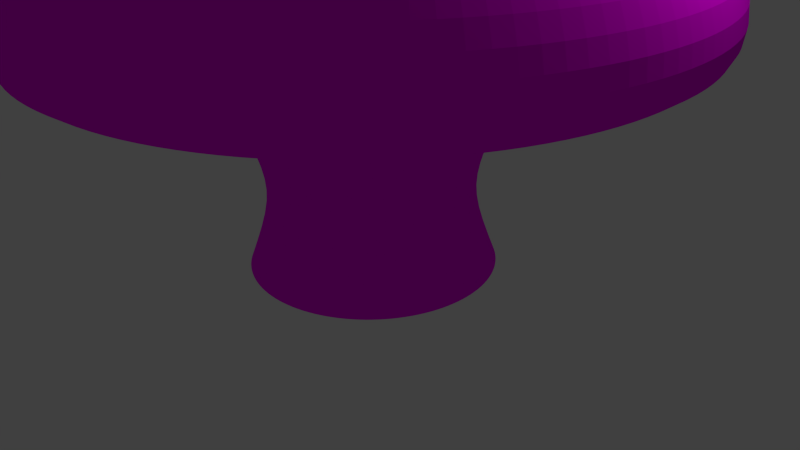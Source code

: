 # Source: shroom1.blend  (saved by Blender 2.67.0; exported with 4.5.12 LTS)
import bpy
from mathutils import Matrix  # noqa: F401  (used for matrix-valued properties, if any)

bpy.ops.wm.read_factory_settings(use_empty=True)
scene = bpy.context.scene
scene.name = 'Scene'

# ---- collections
col_collection_1 = bpy.data.collections.new('Collection 1'); scene.collection.children.link(col_collection_1)

# ---- images (referenced by path relative to the original .blend; pixels are not part of the script)
import os
ASSET_DIR = os.environ.get("B2B_ASSET_DIR", "")  # directory of the original .blend (textures are referenced by path, not embedded)
HERE = os.path.dirname(os.path.abspath(__file__))  # packed textures are extracted next to this script under _unpacked/

def load_image(name, relpath, width, height, colorspace="sRGB"):
    """Load a texture the original file referenced (path relative to the .blend, or extracted next to this script)."""
    p = next((c for c in (os.path.join(HERE, relpath), os.path.join(ASSET_DIR, relpath)) if relpath and os.path.exists(c)), "")
    if p:
        img = bpy.data.images.load(p, check_existing=True)
        img.name = name
    else:  # same state as the original file: an image datablock whose file is absent (Cycles renders it pink)
        img = bpy.data.images.new(name, width, height)
        img.source = "FILE"
        img.filepath = "//" + (relpath or name)
    img.colorspace_settings.name = colorspace
    return img
img_dirt_texture_jpg = load_image('dirt texture.jpg', 'dirt texture.jpg', 1024, 1024, 'sRGB')

# ---- materials (node trees are filled in below, after node groups)
mat_material_001 = bpy.data.materials.new('Material.001')
mat_material_001.alpha_threshold = 0.0
mat_material_001.roughness = 0.5
mat_material_001.line_color = (0.0, 0.0, 0.0, 1.0)

# ---- material node trees
mat_material_001.use_nodes = True; mat_material_001.node_tree.nodes.clear()
_N = mat_material_001.node_tree.nodes; _L = mat_material_001.node_tree.links
n0 = _N.new('ShaderNodeOutputMaterial'); n0.name = 'Material Output'; n0.location = (300, 300)
n0.width = 120
n1 = _N.new('ShaderNodeBsdfDiffuse'); n1.name = 'Diffuse BSDF'; n1.location = (10, 300)
n2 = _N.new('ShaderNodeTexImage'); n2.name = 'Image Texture'; n2.location = (-190, 300)
n2.width = 150
n2.image = img_dirt_texture_jpg
_L.new(n1.outputs[0], n0.inputs[0])
_L.new(n2.outputs[0], n1.inputs[0])
n0.is_active_output = True

# ---- world
world_world = bpy.data.worlds.new('World'); scene.world = world_world
world_world.color = (0.05088, 0.05088, 0.05088)
world_world.use_sun_shadow = False
world_world.sun_shadow_jitter_overblur = 0.0
world_world.cycles.sampling_method = 'MANUAL'
world_world.cycles.sample_map_resolution = 256

# ---- cameras
cam_camera = bpy.data.cameras.new('Camera')
cam_camera.clip_end = 100.0
cam_camera.lens = 35.0
cam_camera.sensor_width = 32.0
cam_camera.sensor_height = 18.0
cam_camera.ortho_scale = 7.314
cam_camera.dof.focus_distance = 0.0

# ---- lights
light_lamp = bpy.data.lights.new('Lamp', 'POINT')
light_lamp.transmission_factor = 0.0
light_lamp.cutoff_distance = 30.0
light_lamp.energy = 100.0
light_lamp.shadow_buffer_clip_start = 1.001
light_lamp.shadow_soft_size = 0.1
light_lamp.shadow_maximum_resolution = 0.006
light_lamp.use_absolute_resolution = True
light_lamp.cycles.use_multiple_importance_sampling = False

# ---- meshes
me_circle = bpy.data.meshes.new('Circle')
me_circle.from_pydata([(9.1e-08, 1.569, 0.0), (-0.3061, 1.539, 0.0), (-0.6005, 1.45, 0.0), (-0.8718, 1.305, 0.0), (-1.11, 1.11, 0.0), (-1.305, 0.8718, 0.0), (-1.45, 0.6005, 0.0), (-1.539, 0.3061, 0.0), (-1.569, -4.598e-08, 0.0), (-1.539, -0.3061, 0.0), (-1.45, -0.6005, 0.0), (-1.305, -0.8718, 0.0), (-1.11, -1.11, 0.0), (-0.8718, -1.305, 0.0), (-0.6005, -1.45, 0.0), (-0.3061, -1.539, 0.0), (6.023e-07, -1.569, 0.0), (0.3061, -1.539, 0.0), (0.6005, -1.45, 0.0), (0.8718, -1.305, 0.0), (1.11, -1.11, 0.0), (1.305, -0.8718, 0.0), (1.45, -0.6005, 0.0), (1.539, -0.3061, 0.0), (1.569, 1.351e-06, 0.0), (1.539, 0.3061, 0.0), (1.45, 0.6005, 0.0), (1.305, 0.8718, 0.0), (1.11, 1.11, 0.0), (0.8718, 1.305, 0.0), (0.6005, 1.45, 0.0), (0.3061, 1.539, 0.0), (2.728e-08, 1.23, 0.8795), (-0.2399, 1.206, 0.8795), (-0.4706, 1.136, 0.8795), (-0.6832, 1.023, 0.8795), (-0.8696, 0.8696, 0.8795), (-1.023, 0.6832, 0.8795), (-1.136, 0.4706, 0.8795), (-1.206, 0.2399, 0.8795), (-1.23, 2.737e-08, 0.8795), (-1.206, -0.2399, 0.8795), (-1.136, -0.4706, 0.8795), (-1.023, -0.6832, 0.8795), (-0.8696, -0.8696, 0.8795), (-0.6832, -1.023, 0.8795), (-0.4706, -1.136, 0.8795), (-0.2399, -1.206, 0.8795), (4.28e-07, -1.23, 0.8795), (0.2399, -1.206, 0.8795), (0.4706, -1.136, 0.8795), (0.6832, -1.023, 0.8795), (0.8696, -0.8696, 0.8795), (1.023, -0.6832, 0.8795), (1.136, -0.4706, 0.8795), (1.206, -0.2399, 0.8795), (1.23, 1.122e-06, 0.8795), (1.206, 0.2399, 0.8795), (1.136, 0.4706, 0.8795), (1.023, 0.6832, 0.8795), (0.8696, 0.8696, 0.8795), (0.6832, 1.023, 0.8795), (0.4706, 1.136, 0.8795), (0.2399, 1.206, 0.8795), (4.291e-08, 1.361, 1.509), (-0.2656, 1.335, 1.509), (-0.521, 1.258, 1.509), (-0.7563, 1.132, 1.509), (-0.9626, 0.9626, 1.509), (-1.132, 0.7563, 1.509), (-1.258, 0.521, 1.509), (-1.335, 0.2656, 1.509), (-1.361, -1.953e-10, 1.509), (-1.335, -0.2656, 1.509), (-1.258, -0.521, 1.509), (-1.132, -0.7563, 1.509), (-0.9626, -0.9626, 1.509), (-0.7563, -1.132, 1.509), (-0.521, -1.258, 1.509), (-0.2656, -1.335, 1.509), (4.865e-07, -1.361, 1.509), (0.2656, -1.335, 1.509), (0.521, -1.258, 1.509), (0.7563, -1.132, 1.509), (0.9626, -0.9626, 1.509), (1.132, -0.7563, 1.509), (1.258, -0.521, 1.509), (1.335, -0.2656, 1.509), (1.361, 1.212e-06, 1.509), (1.335, 0.2656, 1.509), (1.258, 0.521, 1.509), (1.132, 0.7563, 1.509), (0.9626, 0.9626, 1.509), (0.7563, 1.132, 1.509), (0.521, 1.258, 1.509), (0.2656, 1.335, 1.509), (6.167e-08, 1.704, 2.346), (-0.3324, 1.671, 2.346), (-0.652, 1.574, 2.346), (-0.9466, 1.417, 2.346), (-1.205, 1.205, 2.346), (-1.417, 0.9466, 2.346), (-1.574, 0.652, 2.346), (-1.671, 0.3324, 2.346), (-1.704, -6.96e-08, 2.346), (-1.671, -0.3324, 2.346), (-1.574, -0.652, 2.346), (-1.417, -0.9466, 2.346), (-1.205, -1.205, 2.346), (-0.9466, -1.417, 2.346), (-0.652, -1.574, 2.346), (-0.3324, -1.671, 2.346), (6.168e-07, -1.704, 2.346), (0.3324, -1.671, 2.346), (0.652, -1.574, 2.346), (0.9466, -1.417, 2.346), (1.205, -1.205, 2.346), (1.417, -0.9466, 2.346), (1.574, -0.652, 2.346), (1.671, -0.3324, 2.346), (1.704, 1.447e-06, 2.346), (1.671, 0.3324, 2.346), (1.574, 0.652, 2.346), (1.417, 0.9466, 2.346), (1.205, 1.205, 2.346), (0.9466, 1.417, 2.346), (0.652, 1.574, 2.346), (0.3324, 1.671, 2.346), (2.222e-07, 2.837, 3.006), (-0.5535, 2.783, 3.006), (-1.086, 2.621, 3.006), (-1.576, 2.359, 3.006), (-2.006, 2.006, 3.006), (-2.359, 1.576, 3.006), (-2.621, 1.086, 3.006), (-2.783, 0.5535, 3.006), (-2.837, -2.819e-07, 3.006), (-2.783, -0.5535, 3.006), (-2.621, -1.086, 3.006), (-2.359, -1.576, 3.006), (-2.006, -2.006, 3.006), (-1.576, -2.359, 3.006), (-1.086, -2.621, 3.006), (-0.5535, -2.783, 3.006), (1.147e-06, -2.837, 3.006), (0.5535, -2.783, 3.006), (1.086, -2.621, 3.006), (1.576, -2.359, 3.006), (2.006, -2.006, 3.006), (2.359, -1.576, 3.006), (2.621, -1.086, 3.006), (2.783, -0.5535, 3.006), (2.837, 2.243e-06, 3.006), (2.783, 0.5535, 3.006), (2.621, 1.086, 3.006), (2.359, 1.576, 3.006), (2.006, 2.006, 3.006), (1.576, 2.359, 3.006), (1.086, 2.621, 3.006), (0.5535, 2.783, 3.006), (3.636e-07, 3.98, 2.644), (-0.7765, 3.904, 2.644), (-1.523, 3.677, 2.644), (-2.211, 3.309, 2.644), (-2.814, 2.814, 2.644), (-3.309, 2.211, 2.644), (-3.677, 1.523, 2.644), (-3.904, 0.7765, 2.644), (-3.98, -4.958e-07, 2.644), (-3.904, -0.7765, 2.644), (-3.677, -1.523, 2.644), (-3.309, -2.211, 2.644), (-2.814, -2.814, 2.644), (-2.211, -3.309, 2.644), (-1.523, -3.677, 2.644), (-0.7765, -3.904, 2.644), (1.661e-06, -3.98, 2.644), (0.7765, -3.904, 2.644), (1.523, -3.677, 2.644), (2.211, -3.309, 2.644), (2.814, -2.814, 2.644), (3.309, -2.211, 2.644), (3.677, -1.523, 2.644), (3.904, -0.7765, 2.644), (3.98, 3.047e-06, 2.644), (3.904, 0.7765, 2.644), (3.677, 1.523, 2.644), (3.309, 2.211, 2.644), (2.814, 2.814, 2.644), (2.211, 3.309, 2.644), (1.523, 3.677, 2.644), (0.7765, 3.904, 2.644), (3.751e-07, 4.139, 3.473), (-0.8076, 4.06, 3.473), (-1.584, 3.824, 3.473), (-2.3, 3.442, 3.473), (-2.927, 2.927, 3.473), (-3.442, 2.3, 3.473), (-3.824, 1.584, 3.473), (-4.06, 0.8076, 3.473), (-4.139, -5.353e-07, 3.473), (-4.06, -0.8076, 3.473), (-3.824, -1.584, 3.473), (-3.442, -2.3, 3.473), (-2.927, -2.927, 3.473), (-2.3, -3.442, 3.473), (-1.584, -3.824, 3.473), (-0.8076, -4.06, 3.473), (1.724e-06, -4.139, 3.473), (0.8076, -4.06, 3.473), (1.584, -3.824, 3.473), (2.3, -3.442, 3.473), (2.927, -2.927, 3.473), (3.442, -2.3, 3.473), (3.824, -1.584, 3.473), (4.06, -0.8076, 3.473), (4.139, 3.149e-06, 3.473), (4.06, 0.8076, 3.473), (3.824, 1.584, 3.473), (3.442, 2.3, 3.473), (2.927, 2.927, 3.473), (2.3, 3.442, 3.473), (1.584, 3.824, 3.473), (0.8076, 4.06, 3.473), (3.186e-07, 3.631, 4.338), (-0.7083, 3.561, 4.338), (-1.389, 3.354, 4.338), (-2.017, 3.019, 4.338), (-2.567, 2.567, 4.338), (-3.019, 2.017, 4.338), (-3.354, 1.389, 4.338), (-3.561, 0.7083, 4.338), (-3.631, -4.109e-07, 4.338), (-3.561, -0.7083, 4.338), (-3.354, -1.389, 4.338), (-3.019, -2.017, 4.338), (-2.567, -2.567, 4.338), (-2.017, -3.019, 4.338), (-1.389, -3.354, 4.338), (-0.7083, -3.561, 4.338), (1.502e-06, -3.631, 4.338), (0.7083, -3.561, 4.338), (1.389, -3.354, 4.338), (2.017, -3.019, 4.338), (2.567, -2.567, 4.338), (3.019, -2.017, 4.338), (3.354, -1.389, 4.338), (3.561, -0.7083, 4.338), (3.631, 2.821e-06, 4.338), (3.561, 0.7083, 4.338), (3.354, 1.389, 4.338), (3.019, 2.017, 4.338), (2.567, 2.567, 4.338), (2.017, 3.019, 4.338), (1.389, 3.354, 4.338), (0.7083, 3.561, 4.338), (2.642e-07, 2.868, 5.088), (-0.5595, 2.813, 5.088), (-1.097, 2.65, 5.088), (-1.593, 2.385, 5.088), (-2.028, 2.028, 5.088), (-2.385, 1.593, 5.088), (-2.65, 1.097, 5.088), (-2.813, 0.5595, 5.088), (-2.868, -2.353e-07, 5.088), (-2.813, -0.5595, 5.088), (-2.65, -1.097, 5.088), (-2.385, -1.593, 5.088), (-2.028, -2.028, 5.088), (-1.593, -2.385, 5.088), (-1.097, -2.65, 5.088), (-0.5595, -2.813, 5.088), (1.199e-06, -2.868, 5.088), (0.5595, -2.813, 5.088), (1.097, -2.65, 5.088), (1.593, -2.385, 5.088), (2.028, -2.028, 5.088), (2.385, -1.593, 5.088), (2.65, -1.097, 5.088), (2.813, -0.5595, 5.088), (2.868, 2.317e-06, 5.088), (2.813, 0.5595, 5.088), (2.65, 1.097, 5.088), (2.385, 1.593, 5.088), (2.028, 2.028, 5.088), (1.593, 2.385, 5.088), (1.097, 2.65, 5.088), (0.5595, 2.813, 5.088), (1.993e-07, 1.924, 5.904), (-0.3754, 1.887, 5.904), (-0.7364, 1.778, 5.904), (-1.069, 1.6, 5.904), (-1.361, 1.361, 5.904), (-1.6, 1.069, 5.904), (-1.778, 0.7364, 5.904), (-1.887, 0.3754, 5.904), (-1.924, -5.904e-09, 5.904), (-1.887, -0.3754, 5.904), (-1.778, -0.7364, 5.904), (-1.6, -1.069, 5.904), (-1.361, -1.361, 5.904), (-1.069, -1.6, 5.904), (-0.7364, -1.778, 5.904), (-0.3754, -1.887, 5.904), (8.263e-07, -1.924, 5.904), (0.3754, -1.887, 5.904), (0.7364, -1.778, 5.904), (1.069, -1.6, 5.904), (1.361, -1.361, 5.904), (1.6, -1.069, 5.904), (1.778, -0.7364, 5.904), (1.887, -0.3754, 5.904), (1.924, 1.707e-06, 5.904), (1.887, 0.3754, 5.904), (1.778, 0.7364, 5.904), (1.6, 1.069, 5.904), (1.361, 1.361, 5.904), (1.069, 1.6, 5.904), (0.7364, 1.778, 5.904), (0.3754, 1.887, 5.904), (1.435e-07, 1.22, 6.279), (-0.2381, 1.197, 6.279), (-0.467, 1.127, 6.279), (-0.6779, 1.015, 6.279), (-0.8629, 0.8629, 6.279), (-1.015, 0.6779, 6.279), (-1.127, 0.467, 6.279), (-1.197, 0.2381, 6.279), (-1.22, 1.579e-07, 6.279), (-1.197, -0.2381, 6.279), (-1.127, -0.467, 6.279), (-1.015, -0.6779, 6.279), (-0.8629, -0.8629, 6.279), (-0.6779, -1.015, 6.279), (-0.467, -1.127, 6.279), (-0.2381, -1.197, 6.279), (5.411e-07, -1.22, 6.279), (0.2381, -1.197, 6.279), (0.467, -1.127, 6.279), (0.6779, -1.015, 6.279), (0.8629, -0.8629, 6.279), (1.015, -0.6779, 6.279), (1.127, -0.467, 6.279), (1.197, -0.2381, 6.279), (1.22, 1.244e-06, 6.279), (1.197, 0.2381, 6.279), (1.127, 0.467, 6.279), (1.015, 0.6779, 6.279), (0.8629, 0.8629, 6.279), (0.6779, 1.015, 6.279), (0.467, 1.127, 6.279), (0.2381, 1.197, 6.279), (1.11e-07, 0.7531, 6.604), (-0.1469, 0.7386, 6.604), (-0.2882, 0.6958, 6.604), (-0.4184, 0.6262, 6.604), (-0.5325, 0.5325, 6.604), (-0.6262, 0.4184, 6.604), (-0.6958, 0.2882, 6.604), (-0.7386, 0.1469, 6.604), (-0.7531, 2.671e-07, 6.604), (-0.7386, -0.1469, 6.604), (-0.6958, -0.2882, 6.604), (-0.6262, -0.4184, 6.604), (-0.5325, -0.5325, 6.604), (-0.4184, -0.6262, 6.604), (-0.2882, -0.6958, 6.604), (-0.1469, -0.7386, 6.604), (3.564e-07, -0.7531, 6.604), (0.1469, -0.7386, 6.604), (0.2882, -0.6958, 6.604), (0.4184, -0.6262, 6.604), (0.5325, -0.5325, 6.604), (0.6262, -0.4184, 6.604), (0.6958, -0.2882, 6.604), (0.7386, -0.1469, 6.604), (0.7531, 9.375e-07, 6.604), (0.7386, 0.1469, 6.604), (0.6958, 0.2882, 6.604), (0.6262, 0.4184, 6.604), (0.5325, 0.5325, 6.604), (0.4184, 0.6262, 6.604), (0.2882, 0.6958, 6.604), (0.1469, 0.7386, 6.604), (9.528e-08, 0.3968, 6.821), (-0.07742, 0.3892, 6.821), (-0.1519, 0.3666, 6.821), (-0.2205, 0.33, 6.821), (-0.2806, 0.2806, 6.821), (-0.33, 0.2205, 6.821), (-0.3666, 0.1519, 6.821), (-0.3892, 0.07742, 6.821), (-0.3968, 3.514e-07, 6.821), (-0.3892, -0.07742, 6.821), (-0.3666, -0.1519, 6.821), (-0.33, -0.2205, 6.821), (-0.2806, -0.2806, 6.821), (-0.2205, -0.33, 6.821), (-0.1519, -0.3666, 6.821), (-0.07742, -0.3892, 6.821), (2.246e-07, -0.3968, 6.821), (0.07742, -0.3892, 6.821), (0.1519, -0.3666, 6.821), (0.2205, -0.33, 6.821), (0.2806, -0.2806, 6.821), (0.33, -0.2205, 6.821), (0.3666, -0.1519, 6.821), (0.3892, -0.07742, 6.821), (0.3968, 7.046e-07, 6.821), (0.3892, 0.07742, 6.821), (0.3666, 0.1519, 6.821), (0.33, 0.2205, 6.821), (0.2806, 0.2806, 6.821), (0.2205, 0.33, 6.821), (0.1519, 0.3666, 6.821), (0.07742, 0.3892, 6.821)], [], [(12, 13, 45, 44), (9, 10, 42, 41), (6, 7, 39, 38), (3, 4, 36, 35), (0, 1, 33, 32), (29, 30, 62, 61), (26, 27, 59, 58), (23, 24, 56, 55), (20, 21, 53, 52), (17, 18, 50, 49), (14, 15, 47, 46), (11, 12, 44, 43), (8, 9, 41, 40), (5, 6, 38, 37), (2, 3, 35, 34), (31, 0, 32, 63), (28, 29, 61, 60), (25, 26, 58, 57), (22, 23, 55, 54), (19, 20, 52, 51), (16, 17, 49, 48), (13, 14, 46, 45), (10, 11, 43, 42), (7, 8, 40, 39), (4, 5, 37, 36), (1, 2, 34, 33), (30, 31, 63, 62), (27, 28, 60, 59), (24, 25, 57, 56), (21, 22, 54, 53), (18, 19, 51, 50), (15, 16, 48, 47), (47, 48, 80, 79), (44, 45, 77, 76), (41, 42, 74, 73), (38, 39, 71, 70), (35, 36, 68, 67), (32, 33, 65, 64), (61, 62, 94, 93), (58, 59, 91, 90), (55, 56, 88, 87), (52, 53, 85, 84), (49, 50, 82, 81), (46, 47, 79, 78), (43, 44, 76, 75), (40, 41, 73, 72), (37, 38, 70, 69), (34, 35, 67, 66), (63, 32, 64, 95), (60, 61, 93, 92), (57, 58, 90, 89), (54, 55, 87, 86), (51, 52, 84, 83), (48, 49, 81, 80), (45, 46, 78, 77), (42, 43, 75, 74), (39, 40, 72, 71), (36, 37, 69, 68), (33, 34, 66, 65), (62, 63, 95, 94), (59, 60, 92, 91), (56, 57, 89, 88), (53, 54, 86, 85), (50, 51, 83, 82), (82, 83, 115, 114), (79, 80, 112, 111), (76, 77, 109, 108), (73, 74, 106, 105), (70, 71, 103, 102), (67, 68, 100, 99), (64, 65, 97, 96), (93, 94, 126, 125), (90, 91, 123, 122), (87, 88, 120, 119), (84, 85, 117, 116), (81, 82, 114, 113), (78, 79, 111, 110), (75, 76, 108, 107), (72, 73, 105, 104), (69, 70, 102, 101), (66, 67, 99, 98), (95, 64, 96, 127), (92, 93, 125, 124), (89, 90, 122, 121), (86, 87, 119, 118), (83, 84, 116, 115), (80, 81, 113, 112), (77, 78, 110, 109), (74, 75, 107, 106), (71, 72, 104, 103), (68, 69, 101, 100), (65, 66, 98, 97), (94, 95, 127, 126), (91, 92, 124, 123), (88, 89, 121, 120), (85, 86, 118, 117), (117, 118, 150, 149), (114, 115, 147, 146), (111, 112, 144, 143), (108, 109, 141, 140), (105, 106, 138, 137), (102, 103, 135, 134), (99, 100, 132, 131), (96, 97, 129, 128), (125, 126, 158, 157), (122, 123, 155, 154), (119, 120, 152, 151), (116, 117, 149, 148), (113, 114, 146, 145), (110, 111, 143, 142), (107, 108, 140, 139), (104, 105, 137, 136), (101, 102, 134, 133), (98, 99, 131, 130), (127, 96, 128, 159), (124, 125, 157, 156), (121, 122, 154, 153), (118, 119, 151, 150), (115, 116, 148, 147), (112, 113, 145, 144), (109, 110, 142, 141), (106, 107, 139, 138), (103, 104, 136, 135), (100, 101, 133, 132), (97, 98, 130, 129), (126, 127, 159, 158), (123, 124, 156, 155), (120, 121, 153, 152), (152, 153, 185, 184), (149, 150, 182, 181), (146, 147, 179, 178), (143, 144, 176, 175), (140, 141, 173, 172), (137, 138, 170, 169), (134, 135, 167, 166), (131, 132, 164, 163), (128, 129, 161, 160), (157, 158, 190, 189), (154, 155, 187, 186), (151, 152, 184, 183), (148, 149, 181, 180), (145, 146, 178, 177), (142, 143, 175, 174), (139, 140, 172, 171), (136, 137, 169, 168), (133, 134, 166, 165), (130, 131, 163, 162), (159, 128, 160, 191), (156, 157, 189, 188), (153, 154, 186, 185), (150, 151, 183, 182), (147, 148, 180, 179), (144, 145, 177, 176), (141, 142, 174, 173), (138, 139, 171, 170), (135, 136, 168, 167), (132, 133, 165, 164), (129, 130, 162, 161), (158, 159, 191, 190), (155, 156, 188, 187), (187, 188, 220, 219), (184, 185, 217, 216), (181, 182, 214, 213), (178, 179, 211, 210), (175, 176, 208, 207), (172, 173, 205, 204), (169, 170, 202, 201), (166, 167, 199, 198), (163, 164, 196, 195), (160, 161, 193, 192), (189, 190, 222, 221), (186, 187, 219, 218), (183, 184, 216, 215), (180, 181, 213, 212), (177, 178, 210, 209), (174, 175, 207, 206), (171, 172, 204, 203), (168, 169, 201, 200), (165, 166, 198, 197), (162, 163, 195, 194), (191, 160, 192, 223), (188, 189, 221, 220), (185, 186, 218, 217), (182, 183, 215, 214), (179, 180, 212, 211), (176, 177, 209, 208), (173, 174, 206, 205), (170, 171, 203, 202), (167, 168, 200, 199), (164, 165, 197, 196), (161, 162, 194, 193), (190, 191, 223, 222), (222, 223, 255, 254), (219, 220, 252, 251), (216, 217, 249, 248), (213, 214, 246, 245), (210, 211, 243, 242), (207, 208, 240, 239), (204, 205, 237, 236), (201, 202, 234, 233), (198, 199, 231, 230), (195, 196, 228, 227), (192, 193, 225, 224), (221, 222, 254, 253), (218, 219, 251, 250), (215, 216, 248, 247), (212, 213, 245, 244), (209, 210, 242, 241), (206, 207, 239, 238), (203, 204, 236, 235), (200, 201, 233, 232), (197, 198, 230, 229), (194, 195, 227, 226), (223, 192, 224, 255), (220, 221, 253, 252), (217, 218, 250, 249), (214, 215, 247, 246), (211, 212, 244, 243), (208, 209, 241, 240), (205, 206, 238, 237), (202, 203, 235, 234), (199, 200, 232, 231), (196, 197, 229, 228), (193, 194, 226, 225), (254, 255, 287, 286), (251, 252, 284, 283), (248, 249, 281, 280), (245, 246, 278, 277), (242, 243, 275, 274), (239, 240, 272, 271), (236, 237, 269, 268), (233, 234, 266, 265), (230, 231, 263, 262), (227, 228, 260, 259), (224, 225, 257, 256), (253, 254, 286, 285), (250, 251, 283, 282), (247, 248, 280, 279), (244, 245, 277, 276), (241, 242, 274, 273), (238, 239, 271, 270), (235, 236, 268, 267), (232, 233, 265, 264), (229, 230, 262, 261), (226, 227, 259, 258), (255, 224, 256, 287), (252, 253, 285, 284), (249, 250, 282, 281), (246, 247, 279, 278), (243, 244, 276, 275), (240, 241, 273, 272), (237, 238, 270, 269), (234, 235, 267, 266), (231, 232, 264, 263), (228, 229, 261, 260), (225, 226, 258, 257), (257, 258, 290, 289), (286, 287, 319, 318), (283, 284, 316, 315), (280, 281, 313, 312), (277, 278, 310, 309), (274, 275, 307, 306), (271, 272, 304, 303), (268, 269, 301, 300), (265, 266, 298, 297), (262, 263, 295, 294), (259, 260, 292, 291), (256, 257, 289, 288), (285, 286, 318, 317), (282, 283, 315, 314), (279, 280, 312, 311), (276, 277, 309, 308), (273, 274, 306, 305), (270, 271, 303, 302), (267, 268, 300, 299), (264, 265, 297, 296), (261, 262, 294, 293), (258, 259, 291, 290), (287, 256, 288, 319), (284, 285, 317, 316), (281, 282, 314, 313), (278, 279, 311, 310), (275, 276, 308, 307), (272, 273, 305, 304), (269, 270, 302, 301), (266, 267, 299, 298), (263, 264, 296, 295), (260, 261, 293, 292), (292, 293, 325, 324), (289, 290, 322, 321), (318, 319, 351, 350), (315, 316, 348, 347), (312, 313, 345, 344), (309, 310, 342, 341), (306, 307, 339, 338), (303, 304, 336, 335), (300, 301, 333, 332), (297, 298, 330, 329), (294, 295, 327, 326), (291, 292, 324, 323), (288, 289, 321, 320), (317, 318, 350, 349), (314, 315, 347, 346), (311, 312, 344, 343), (308, 309, 341, 340), (305, 306, 338, 337), (302, 303, 335, 334), (299, 300, 332, 331), (296, 297, 329, 328), (293, 294, 326, 325), (290, 291, 323, 322), (319, 288, 320, 351), (316, 317, 349, 348), (313, 314, 346, 345), (310, 311, 343, 342), (307, 308, 340, 339), (304, 305, 337, 336), (301, 302, 334, 333), (298, 299, 331, 330), (295, 296, 328, 327), (327, 328, 360, 359), (324, 325, 357, 356), (321, 322, 354, 353), (350, 351, 383, 382), (347, 348, 380, 379), (344, 345, 377, 376), (341, 342, 374, 373), (338, 339, 371, 370), (335, 336, 368, 367), (332, 333, 365, 364), (329, 330, 362, 361), (326, 327, 359, 358), (323, 324, 356, 355), (320, 321, 353, 352), (349, 350, 382, 381), (346, 347, 379, 378), (343, 344, 376, 375), (340, 341, 373, 372), (337, 338, 370, 369), (334, 335, 367, 366), (331, 332, 364, 363), (328, 329, 361, 360), (325, 326, 358, 357), (322, 323, 355, 354), (351, 320, 352, 383), (348, 349, 381, 380), (345, 346, 378, 377), (342, 343, 375, 374), (339, 340, 372, 371), (336, 337, 369, 368), (333, 334, 366, 365), (330, 331, 363, 362), (362, 363, 395, 394), (359, 360, 392, 391), (356, 357, 389, 388), (353, 354, 386, 385), (382, 383, 415, 414), (379, 380, 412, 411), (376, 377, 409, 408), (373, 374, 406, 405), (370, 371, 403, 402), (367, 368, 400, 399), (364, 365, 397, 396), (361, 362, 394, 393), (358, 359, 391, 390), (355, 356, 388, 387), (352, 353, 385, 384), (381, 382, 414, 413), (378, 379, 411, 410), (375, 376, 408, 407), (372, 373, 405, 404), (369, 370, 402, 401), (366, 367, 399, 398), (363, 364, 396, 395), (360, 361, 393, 392), (357, 358, 390, 389), (354, 355, 387, 386), (383, 352, 384, 415), (380, 381, 413, 412), (377, 378, 410, 409), (374, 375, 407, 406), (371, 372, 404, 403), (368, 369, 401, 400), (365, 366, 398, 397), (385, 386, 387, 388, 389, 390, 391, 392, 393, 394, 395, 396, 397, 398, 399, 400, 401, 402, 403, 404, 405, 406, 407, 408, 409, 410, 411, 412, 413, 414, 415, 384)])
me_circle.materials.append(mat_material_001)
me_circle.use_remesh_preserve_volume = False
me_circle.use_remesh_preserve_attributes = False
me_circle.use_mirror_vertex_groups = False
me_circle.update()

# ---- objects
ob_circle = bpy.data.objects.new('Circle', me_circle)
ob_lamp = bpy.data.objects.new('Lamp', light_lamp)
ob_camera = bpy.data.objects.new('Camera', cam_camera)

# ---- transforms, parenting, visibility, modifiers, constraints
ob_circle.location = (0.0, 0.0, 0.0)
ob_circle.lineart.crease_threshold = 0.0
_m = ob_circle.modifiers.new('Subsurf', 'SUBSURF')
_m.uv_smooth = 'PRESERVE_CORNERS'
_m.quality = 2
_m.levels = 2
_m.show_only_control_edges = False
ob_lamp.location = (4.076, 1.005, 5.904)
ob_lamp.rotation_euler = (0.6503, 0.05522, 1.866)
ob_lamp.lock_rotations_4d = False
ob_lamp.empty_display_type = 'ARROWS'
ob_lamp.color = (0.0, 0.0, 0.0, 0.0)
ob_lamp.lineart.crease_threshold = 0.0
ob_camera.location = (7.481, -6.508, 5.344)
ob_camera.rotation_euler = (1.109, 0.01082, 0.8149)
ob_camera.lock_rotations_4d = False
ob_camera.empty_display_type = 'ARROWS'
ob_camera.color = (0.0, 0.0, 0.0, 0.0)
ob_camera.display_type = 'WIRE'
ob_camera.lineart.crease_threshold = 0.0

# ---- collection membership
col_collection_1.objects.link(ob_circle)
col_collection_1.objects.link(ob_lamp)
col_collection_1.objects.link(ob_camera)

# ---- scene / render settings (as saved in the file)
scene.camera = ob_camera
scene.frame_start = 1; scene.frame_end = 250; scene.frame_set(1)
scene.render.engine = 'CYCLES'
scene.render.image_settings.color_mode = 'RGB'
scene.render.image_settings.compression = 90
scene.render.resolution_percentage = 50
scene.render.dither_intensity = 0.0
scene.cycles.use_denoising = False
scene.cycles.samples = 10
scene.cycles.sampling_pattern = 'TABULATED_SOBOL'
scene.cycles.light_sampling_threshold = 0.0
scene.cycles.use_adaptive_sampling = False
scene.cycles.use_light_tree = False
scene.cycles.blur_glossy = 0.0
scene.cycles.volume_bounces = 1
scene.cycles.pixel_filter_type = 'GAUSSIAN'
scene.cycles.sample_clamp_indirect = 0.0
scene.view_settings.view_transform = 'Standard'
bpy.context.view_layer.update()
